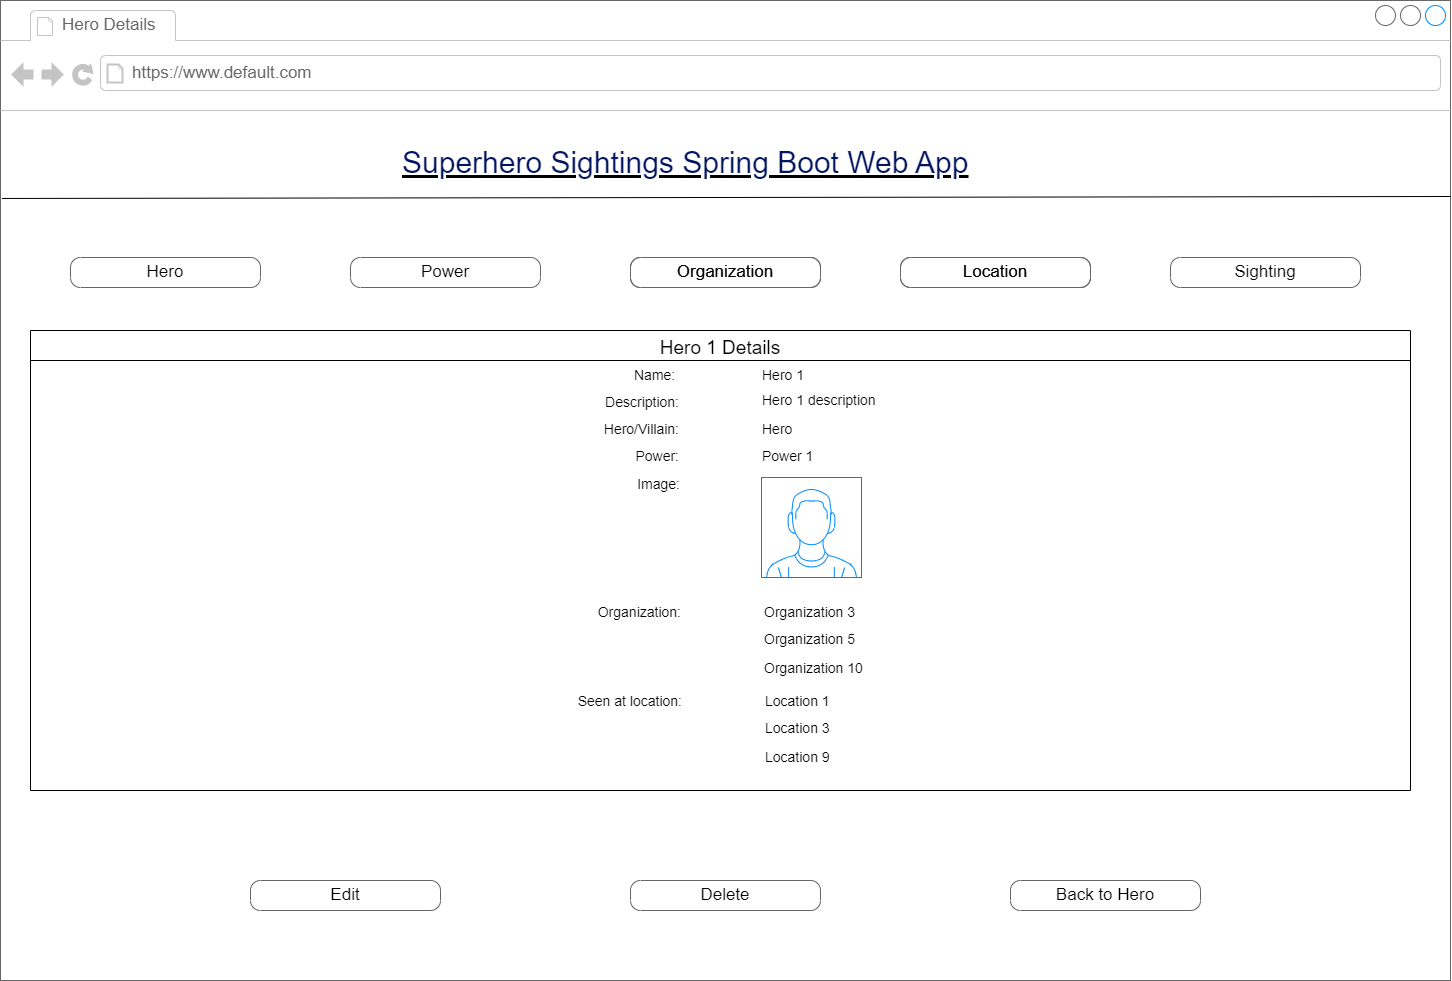

The diagram above was exported from draw.io. Its source (the exported page's mxGraphModel, read from the mxfile embedded in the PNG):
<mxGraphModel dx="1038" dy="528" grid="1" gridSize="10" guides="1" tooltips="1" connect="1" arrows="1" fold="1" page="1" pageScale="1" pageWidth="1100" pageHeight="850" background="none" math="0" shadow="0">
  <root>
    <mxCell id="0" />
    <mxCell id="1" parent="0" />
    <mxCell id="7026571954dc6520-1" value="" style="strokeWidth=1;shadow=0;dashed=0;align=left;html=1;shape=mxgraph.mockup.containers.browserWindow;rSize=0;strokeColor=#666666;mainText=,;recursiveResize=0;rounded=0;labelBackgroundColor=none;fontFamily=Verdana;fontSize=12" parent="1" vertex="1">
      <mxGeometry x="250" y="10" width="1450" height="980" as="geometry" />
    </mxCell>
    <mxCell id="7026571954dc6520-2" value="Hero Details&amp;nbsp;" style="strokeWidth=1;shadow=0;dashed=0;align=center;html=1;shape=mxgraph.mockup.containers.anchor;fontSize=17;fontColor=#666666;align=left;" parent="7026571954dc6520-1" vertex="1">
      <mxGeometry x="60" y="12" width="150" height="26" as="geometry" />
    </mxCell>
    <mxCell id="7026571954dc6520-3" value="https://www.default.com" style="strokeWidth=1;shadow=0;dashed=0;align=center;html=1;shape=mxgraph.mockup.containers.anchor;rSize=0;fontSize=17;fontColor=#666666;align=left;" parent="7026571954dc6520-1" vertex="1">
      <mxGeometry x="130" y="60" width="250" height="26" as="geometry" />
    </mxCell>
    <mxCell id="7026571954dc6520-4" value="&lt;h2 style=&quot;box-sizing: border-box; margin-top: 0px; margin-bottom: 0.5rem; font-weight: 300; line-height: 1.2; font-size: 1.875rem; font-family: Arial, Helvetica, sans-serif; color: rgb(2, 21, 94); padding-top: 12px; padding-bottom: 0px; background-color: rgb(255, 255, 255);&quot; id=&quot;yui_3_17_2_1_1667340755161_39&quot;&gt;Superhero Sightings Spring Boot Web App&lt;/h2&gt;" style="text;html=1;points=[];align=left;verticalAlign=top;spacingTop=-4;fontSize=30;fontFamily=Verdana;fontStyle=4" parent="7026571954dc6520-1" vertex="1">
      <mxGeometry x="400" y="130" width="590" height="50" as="geometry" />
    </mxCell>
    <mxCell id="jvbijX7r-PZZ7w1VG2m_-4" value="" style="group" parent="7026571954dc6520-1" vertex="1" connectable="0">
      <mxGeometry x="70" y="257" width="1020" height="30" as="geometry" />
    </mxCell>
    <mxCell id="7026571954dc6520-18" value="Hero" style="strokeWidth=1;shadow=0;dashed=0;align=center;html=1;shape=mxgraph.mockup.buttons.button;strokeColor=#666666;mainText=;buttonStyle=round;fontSize=17;fontStyle=0;fillColor=none;whiteSpace=wrap;rounded=0;labelBackgroundColor=none;" parent="jvbijX7r-PZZ7w1VG2m_-4" vertex="1">
      <mxGeometry width="190" height="30" as="geometry" />
    </mxCell>
    <mxCell id="7026571954dc6520-19" value="Power" style="strokeWidth=1;shadow=0;dashed=0;align=center;html=1;shape=mxgraph.mockup.buttons.button;strokeColor=#666666;mainText=;buttonStyle=round;fontSize=17;fontStyle=0;fillColor=none;whiteSpace=wrap;rounded=0;labelBackgroundColor=none;" parent="jvbijX7r-PZZ7w1VG2m_-4" vertex="1">
      <mxGeometry x="280" width="190" height="30" as="geometry" />
    </mxCell>
    <mxCell id="jvbijX7r-PZZ7w1VG2m_-1" value="Organization" style="strokeWidth=1;shadow=0;dashed=0;align=center;html=1;shape=mxgraph.mockup.buttons.button;strokeColor=#666666;mainText=;buttonStyle=round;fontSize=17;fontStyle=0;fillColor=none;whiteSpace=wrap;rounded=0;labelBackgroundColor=none;" parent="jvbijX7r-PZZ7w1VG2m_-4" vertex="1">
      <mxGeometry x="560" width="190" height="30" as="geometry" />
    </mxCell>
    <mxCell id="jvbijX7r-PZZ7w1VG2m_-2" value="Location" style="strokeWidth=1;shadow=0;dashed=0;align=center;html=1;shape=mxgraph.mockup.buttons.button;strokeColor=#666666;mainText=;buttonStyle=round;fontSize=17;fontStyle=0;fillColor=none;whiteSpace=wrap;rounded=0;labelBackgroundColor=none;" parent="jvbijX7r-PZZ7w1VG2m_-4" vertex="1">
      <mxGeometry x="830" width="190" height="30" as="geometry" />
    </mxCell>
    <mxCell id="jvbijX7r-PZZ7w1VG2m_-3" value="Sighting" style="strokeWidth=1;shadow=0;dashed=0;align=center;html=1;shape=mxgraph.mockup.buttons.button;strokeColor=#666666;mainText=;buttonStyle=round;fontSize=17;fontStyle=0;fillColor=none;whiteSpace=wrap;rounded=0;labelBackgroundColor=none;" parent="7026571954dc6520-1" vertex="1">
      <mxGeometry x="1170" y="257" width="190" height="30" as="geometry" />
    </mxCell>
    <mxCell id="jvbijX7r-PZZ7w1VG2m_-9" value="Hero 1 Details" style="swimlane;fontStyle=0;childLayout=stackLayout;horizontal=1;startSize=30;horizontalStack=0;resizeParent=1;resizeParentMax=0;resizeLast=0;collapsible=1;marginBottom=0;fontSize=19;align=center;" parent="7026571954dc6520-1" vertex="1">
      <mxGeometry x="30" y="330" width="1380" height="460" as="geometry" />
    </mxCell>
    <mxCell id="jvbijX7r-PZZ7w1VG2m_-71" value="Back to Hero" style="strokeWidth=1;shadow=0;dashed=0;align=center;html=1;shape=mxgraph.mockup.buttons.button;strokeColor=#666666;mainText=;buttonStyle=round;fontSize=17;fontStyle=0;fillColor=none;whiteSpace=wrap;rounded=0;labelBackgroundColor=none;" parent="7026571954dc6520-1" vertex="1">
      <mxGeometry x="1010" y="880" width="190" height="30" as="geometry" />
    </mxCell>
    <mxCell id="jvbijX7r-PZZ7w1VG2m_-80" value="Hero 1 description" style="text;html=1;strokeColor=none;fillColor=none;align=left;verticalAlign=middle;whiteSpace=wrap;rounded=0;fontSize=14;fontStyle=0" parent="7026571954dc6520-1" vertex="1">
      <mxGeometry x="760" y="385" width="430" height="30" as="geometry" />
    </mxCell>
    <mxCell id="whRv7u4-3vXumY-xxJ-N-16" value="Delete" style="strokeWidth=1;shadow=0;dashed=0;align=center;html=1;shape=mxgraph.mockup.buttons.button;strokeColor=#666666;mainText=;buttonStyle=round;fontSize=17;fontStyle=0;fillColor=none;whiteSpace=wrap;rounded=0;labelBackgroundColor=none;" parent="7026571954dc6520-1" vertex="1">
      <mxGeometry x="630" y="880" width="190" height="30" as="geometry" />
    </mxCell>
    <mxCell id="whRv7u4-3vXumY-xxJ-N-17" value="Edit" style="strokeWidth=1;shadow=0;dashed=0;align=center;html=1;shape=mxgraph.mockup.buttons.button;strokeColor=#666666;mainText=;buttonStyle=round;fontSize=17;fontStyle=0;fillColor=none;whiteSpace=wrap;rounded=0;labelBackgroundColor=none;" parent="7026571954dc6520-1" vertex="1">
      <mxGeometry x="250" y="880" width="190" height="30" as="geometry" />
    </mxCell>
    <mxCell id="whRv7u4-3vXumY-xxJ-N-18" value="Organization" style="strokeWidth=1;shadow=0;dashed=0;align=center;html=1;shape=mxgraph.mockup.buttons.button;strokeColor=#666666;mainText=;buttonStyle=round;fontSize=17;fontStyle=0;fillColor=none;whiteSpace=wrap;rounded=0;labelBackgroundColor=none;" parent="7026571954dc6520-1" vertex="1">
      <mxGeometry x="630" y="257" width="190" height="30" as="geometry" />
    </mxCell>
    <mxCell id="whRv7u4-3vXumY-xxJ-N-19" value="Location" style="strokeWidth=1;shadow=0;dashed=0;align=center;html=1;shape=mxgraph.mockup.buttons.button;strokeColor=#666666;mainText=;buttonStyle=round;fontSize=17;fontStyle=0;fillColor=none;whiteSpace=wrap;rounded=0;labelBackgroundColor=none;" parent="7026571954dc6520-1" vertex="1">
      <mxGeometry x="900" y="257" width="190" height="30" as="geometry" />
    </mxCell>
    <mxCell id="jvbijX7r-PZZ7w1VG2m_-5" value="" style="endArrow=none;html=1;rounded=0;exitX=0.001;exitY=0.202;exitDx=0;exitDy=0;exitPerimeter=0;entryX=1;entryY=0.2;entryDx=0;entryDy=0;entryPerimeter=0;" parent="1" source="7026571954dc6520-1" target="7026571954dc6520-1" edge="1">
      <mxGeometry width="50" height="50" relative="1" as="geometry">
        <mxPoint x="730" y="300" as="sourcePoint" />
        <mxPoint x="1640" y="312" as="targetPoint" />
      </mxGeometry>
    </mxCell>
    <mxCell id="jvbijX7r-PZZ7w1VG2m_-19" value="Hero 1" style="text;html=1;strokeColor=none;fillColor=none;align=left;verticalAlign=middle;whiteSpace=wrap;rounded=0;fontSize=14;fontStyle=0" parent="1" vertex="1">
      <mxGeometry x="1010" y="370" width="430" height="30" as="geometry" />
    </mxCell>
    <mxCell id="jvbijX7r-PZZ7w1VG2m_-21" value="Name:&amp;nbsp;" style="text;html=1;strokeColor=none;fillColor=none;align=right;verticalAlign=middle;whiteSpace=wrap;rounded=0;fontSize=14;fontStyle=0" parent="1" vertex="1">
      <mxGeometry x="521" y="370" width="410" height="30" as="geometry" />
    </mxCell>
    <mxCell id="whRv7u4-3vXumY-xxJ-N-1" value="Hero&amp;nbsp;" style="text;html=1;strokeColor=none;fillColor=none;align=left;verticalAlign=middle;whiteSpace=wrap;rounded=0;fontSize=14;fontStyle=0" parent="1" vertex="1">
      <mxGeometry x="1010" y="424" width="431" height="30" as="geometry" />
    </mxCell>
    <mxCell id="whRv7u4-3vXumY-xxJ-N-2" value="Hero/Villain:" style="text;html=1;strokeColor=none;fillColor=none;align=right;verticalAlign=middle;whiteSpace=wrap;rounded=0;fontSize=14;fontStyle=0" parent="1" vertex="1">
      <mxGeometry x="521" y="424" width="410" height="30" as="geometry" />
    </mxCell>
    <mxCell id="whRv7u4-3vXumY-xxJ-N-3" value="Power 1" style="text;html=1;strokeColor=none;fillColor=none;align=left;verticalAlign=middle;whiteSpace=wrap;rounded=0;fontSize=14;fontStyle=0" parent="1" vertex="1">
      <mxGeometry x="1010" y="451" width="430" height="30" as="geometry" />
    </mxCell>
    <mxCell id="whRv7u4-3vXumY-xxJ-N-4" value="Power:" style="text;html=1;strokeColor=none;fillColor=none;align=right;verticalAlign=middle;whiteSpace=wrap;rounded=0;fontSize=14;fontStyle=0" parent="1" vertex="1">
      <mxGeometry x="521" y="451" width="410" height="30" as="geometry" />
    </mxCell>
    <mxCell id="whRv7u4-3vXumY-xxJ-N-5" value="Description:" style="text;html=1;strokeColor=none;fillColor=none;align=right;verticalAlign=middle;whiteSpace=wrap;rounded=0;fontSize=14;fontStyle=0" parent="1" vertex="1">
      <mxGeometry x="521" y="397" width="410" height="30" as="geometry" />
    </mxCell>
    <mxCell id="whRv7u4-3vXumY-xxJ-N-6" value="Image:" style="text;html=1;strokeColor=none;fillColor=none;align=right;verticalAlign=middle;whiteSpace=wrap;rounded=0;fontSize=14;fontStyle=0" parent="1" vertex="1">
      <mxGeometry x="522" y="479" width="410" height="30" as="geometry" />
    </mxCell>
    <mxCell id="whRv7u4-3vXumY-xxJ-N-7" value="" style="verticalLabelPosition=bottom;shadow=0;dashed=0;align=center;html=1;verticalAlign=top;strokeWidth=1;shape=mxgraph.mockup.containers.userMale;strokeColor=#666666;strokeColor2=#008cff;fontSize=14;" parent="1" vertex="1">
      <mxGeometry x="1011" y="487" width="100" height="100" as="geometry" />
    </mxCell>
    <mxCell id="whRv7u4-3vXumY-xxJ-N-8" value="Organization 3" style="text;html=1;strokeColor=none;fillColor=none;align=left;verticalAlign=middle;whiteSpace=wrap;rounded=0;fontSize=14;fontStyle=0" parent="1" vertex="1">
      <mxGeometry x="1012" y="607" width="431" height="30" as="geometry" />
    </mxCell>
    <mxCell id="whRv7u4-3vXumY-xxJ-N-9" value="Organization:" style="text;html=1;strokeColor=none;fillColor=none;align=right;verticalAlign=middle;whiteSpace=wrap;rounded=0;fontSize=14;fontStyle=0" parent="1" vertex="1">
      <mxGeometry x="523" y="607" width="410" height="30" as="geometry" />
    </mxCell>
    <mxCell id="whRv7u4-3vXumY-xxJ-N-10" value="Organization 5" style="text;html=1;strokeColor=none;fillColor=none;align=left;verticalAlign=middle;whiteSpace=wrap;rounded=0;fontSize=14;fontStyle=0" parent="1" vertex="1">
      <mxGeometry x="1012" y="634" width="431" height="30" as="geometry" />
    </mxCell>
    <mxCell id="whRv7u4-3vXumY-xxJ-N-11" value="Organization 10" style="text;html=1;strokeColor=none;fillColor=none;align=left;verticalAlign=middle;whiteSpace=wrap;rounded=0;fontSize=14;fontStyle=0" parent="1" vertex="1">
      <mxGeometry x="1012" y="663" width="431" height="30" as="geometry" />
    </mxCell>
    <mxCell id="whRv7u4-3vXumY-xxJ-N-12" value="Location 1" style="text;html=1;strokeColor=none;fillColor=none;align=left;verticalAlign=middle;whiteSpace=wrap;rounded=0;fontSize=14;fontStyle=0" parent="1" vertex="1">
      <mxGeometry x="1013" y="696" width="431" height="30" as="geometry" />
    </mxCell>
    <mxCell id="whRv7u4-3vXumY-xxJ-N-13" value="Seen at location:" style="text;html=1;strokeColor=none;fillColor=none;align=right;verticalAlign=middle;whiteSpace=wrap;rounded=0;fontSize=14;fontStyle=0" parent="1" vertex="1">
      <mxGeometry x="524" y="696" width="410" height="30" as="geometry" />
    </mxCell>
    <mxCell id="whRv7u4-3vXumY-xxJ-N-14" value="Location 3" style="text;html=1;strokeColor=none;fillColor=none;align=left;verticalAlign=middle;whiteSpace=wrap;rounded=0;fontSize=14;fontStyle=0" parent="1" vertex="1">
      <mxGeometry x="1013" y="723" width="431" height="30" as="geometry" />
    </mxCell>
    <mxCell id="whRv7u4-3vXumY-xxJ-N-15" value="Location 9" style="text;html=1;strokeColor=none;fillColor=none;align=left;verticalAlign=middle;whiteSpace=wrap;rounded=0;fontSize=14;fontStyle=0" parent="1" vertex="1">
      <mxGeometry x="1013" y="752" width="431" height="30" as="geometry" />
    </mxCell>
  </root>
</mxGraphModel>